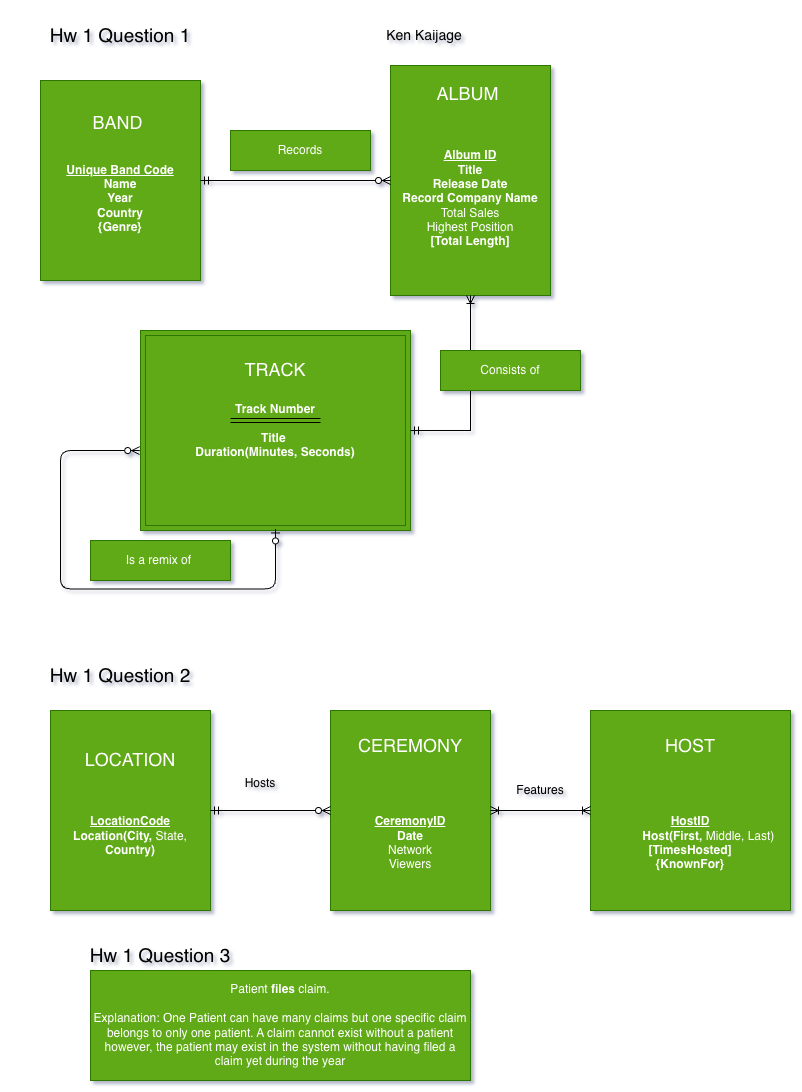

The diagram above was exported from draw.io. Its source (the exported page's mxGraphModel, read from the mxfile embedded in the PNG):
<mxGraphModel dx="754" dy="449" grid="1" gridSize="14" guides="1" tooltips="1" connect="1" arrows="1" fold="1" page="1" pageScale="1" pageWidth="850" pageHeight="1100" background="light-dark(#FFFFFF,#7EA6E0)" math="0" shadow="1">
  <root>
    <mxCell id="0" />
    <mxCell id="1" parent="0" />
    <mxCell id="BkaLqdxsCtom5_1ACXnl-1" parent="1" style="text;html=1;whiteSpace=wrap;strokeColor=none;fillColor=none;align=center;verticalAlign=middle;rounded=0;fontSize=19;" value="Hw 1 Question 1" vertex="1">
      <mxGeometry height="70" width="240" as="geometry" />
    </mxCell>
    <mxCell id="BkaLqdxsCtom5_1ACXnl-3" parent="1" style="whiteSpace=wrap;html=1;align=center;fillColor=#60a917;fontColor=#ffffff;strokeColor=#2D7600;" value="&lt;font style=&quot;font-size: 18px;&quot;&gt;BAND&lt;b&gt;&amp;nbsp;&lt;/b&gt;&lt;/font&gt;&lt;div&gt;&lt;br&gt;&lt;/div&gt;&lt;div&gt;&lt;br&gt;&lt;/div&gt;&lt;div&gt;&lt;div&gt;&lt;u&gt;&lt;b&gt;Unique Band Code&lt;/b&gt;&lt;/u&gt;&lt;/div&gt;&lt;div&gt;&lt;b&gt;Name&lt;/b&gt;&lt;/div&gt;&lt;div&gt;&lt;b&gt;Year&lt;/b&gt;&lt;/div&gt;&lt;div&gt;&lt;b&gt;Country&lt;/b&gt;&lt;/div&gt;&lt;div&gt;&lt;b&gt;{Genre}&lt;/b&gt;&lt;/div&gt;&lt;div&gt;&lt;br&gt;&lt;/div&gt;&lt;/div&gt;" vertex="1">
      <mxGeometry height="200" width="160" x="40" y="80" as="geometry" />
    </mxCell>
    <mxCell id="BkaLqdxsCtom5_1ACXnl-5" parent="1" style="whiteSpace=wrap;html=1;align=center;fillColor=#60a917;fontColor=#ffffff;strokeColor=#2D7600;" value="&lt;font style=&quot;font-size: 18px;&quot;&gt;ALBUM&amp;nbsp;&lt;/font&gt;&lt;div&gt;&lt;span style=&quot;font-size: 18px;&quot;&gt;&lt;br&gt;&lt;/span&gt;&lt;/div&gt;&lt;div&gt;&lt;span style=&quot;font-size: 18px;&quot;&gt;&lt;br&gt;&lt;/span&gt;&lt;div&gt;&lt;b&gt;&lt;u&gt;Album ID&lt;/u&gt;&lt;/b&gt;&lt;/div&gt;&lt;div&gt;&lt;b&gt;Title&lt;/b&gt;&lt;/div&gt;&lt;div&gt;&lt;b&gt;Release Date&lt;/b&gt;&lt;/div&gt;&lt;div&gt;&lt;b&gt;Record Company Name&lt;/b&gt;&lt;/div&gt;&lt;div&gt;Total Sales&lt;/div&gt;&lt;div&gt;Highest Position&lt;/div&gt;&lt;div&gt;&lt;b&gt;[Total Length]&lt;/b&gt;&lt;/div&gt;&lt;div&gt;&lt;br&gt;&lt;/div&gt;&lt;div&gt;&lt;br&gt;&lt;/div&gt;&lt;/div&gt;" vertex="1">
      <mxGeometry height="230" width="160" x="390" y="65" as="geometry" />
    </mxCell>
    <mxCell id="BkaLqdxsCtom5_1ACXnl-6" edge="1" parent="1" source="BkaLqdxsCtom5_1ACXnl-3" style="edgeStyle=entityRelationEdgeStyle;fontSize=12;html=1;endArrow=ERzeroToMany;startArrow=ERmandOne;rounded=0;exitX=1;exitY=0.5;exitDx=0;exitDy=0;entryX=0;entryY=0.5;entryDx=0;entryDy=0;" target="BkaLqdxsCtom5_1ACXnl-5" value="">
      <mxGeometry height="100" relative="1" width="100" as="geometry">
        <mxPoint x="200" y="350" as="sourcePoint" />
        <mxPoint x="370" y="270" as="targetPoint" />
      </mxGeometry>
    </mxCell>
    <mxCell id="BkaLqdxsCtom5_1ACXnl-7" parent="1" style="text;html=1;whiteSpace=wrap;strokeColor=#2D7600;fillColor=#60a917;align=center;verticalAlign=middle;rounded=0;fontColor=#ffffff;" value="Records" vertex="1">
      <mxGeometry height="40" width="140" x="230" y="130" as="geometry" />
    </mxCell>
    <mxCell id="BkaLqdxsCtom5_1ACXnl-8" parent="1" style="shape=ext;margin=3;double=1;whiteSpace=wrap;html=1;align=center;fillColor=#60a917;fontColor=#ffffff;strokeColor=#2D7600;" value="&lt;div&gt;&lt;span style=&quot;font-size: 18px; background-color: transparent; color: light-dark(rgb(255, 255, 255), rgb(18, 18, 18));&quot;&gt;TRACK&lt;/span&gt;&lt;/div&gt;&lt;div&gt;&lt;span style=&quot;font-size: 18px; background-color: transparent; color: light-dark(rgb(255, 255, 255), rgb(18, 18, 18));&quot;&gt;&lt;br&gt;&lt;/span&gt;&lt;/div&gt;&lt;div&gt;&lt;b style=&quot;background-color: transparent; color: light-dark(rgb(255, 255, 255), rgb(18, 18, 18));&quot;&gt;Track Number&lt;/b&gt;&lt;/div&gt;&lt;div&gt;&lt;div&gt;&lt;div&gt;&lt;br&gt;&lt;/div&gt;&lt;div&gt;&lt;b&gt;&amp;nbsp; &amp;nbsp; &amp;nbsp; &amp;nbsp; Title&amp;nbsp; &amp;nbsp; &amp;nbsp; &amp;nbsp; &amp;nbsp;&lt;/b&gt;&lt;/div&gt;&lt;div&gt;&lt;b&gt;Duration(Minutes, Seconds)&lt;/b&gt;&lt;/div&gt;&lt;div&gt;&lt;span style=&quot;background-color: transparent; color: light-dark(rgb(0, 0, 0), rgb(255, 255, 255));&quot;&gt;&lt;br&gt;&lt;/span&gt;&lt;/div&gt;&lt;div&gt;&lt;br&gt;&lt;/div&gt;&lt;div&gt;&lt;br&gt;&lt;/div&gt;&lt;/div&gt;&lt;/div&gt;" vertex="1">
      <mxGeometry height="200" width="270" x="140" y="330" as="geometry" />
    </mxCell>
    <mxCell id="BkaLqdxsCtom5_1ACXnl-9" edge="1" parent="1" style="shape=link;html=1;rounded=0;" value="">
      <mxGeometry relative="1" width="100" as="geometry">
        <mxPoint x="230" y="420" as="sourcePoint" />
        <mxPoint x="320" y="420" as="targetPoint" />
      </mxGeometry>
    </mxCell>
    <mxCell id="BkaLqdxsCtom5_1ACXnl-10" edge="1" parent="1" source="BkaLqdxsCtom5_1ACXnl-8" style="edgeStyle=orthogonalEdgeStyle;fontSize=12;html=1;endArrow=ERoneToMany;startArrow=ERmandOne;rounded=0;exitX=1;exitY=0.5;exitDx=0;exitDy=0;entryX=0.5;entryY=1;entryDx=0;entryDy=0;" target="BkaLqdxsCtom5_1ACXnl-5" value="">
      <mxGeometry height="100" relative="1" width="100" as="geometry">
        <mxPoint x="280" y="320" as="sourcePoint" />
        <mxPoint x="470" y="350" as="targetPoint" />
      </mxGeometry>
    </mxCell>
    <mxCell id="BkaLqdxsCtom5_1ACXnl-12" edge="1" parent="1" style="fontSize=12;html=1;endArrow=ERzeroToMany;startArrow=ERzeroToOne;rounded=1;entryX=-0.003;entryY=0.539;entryDx=0;entryDy=0;entryPerimeter=0;exitX=0.5;exitY=1;exitDx=0;exitDy=0;edgeStyle=orthogonalEdgeStyle;curved=0;" value="">
      <mxGeometry height="100" relative="1" width="100" as="geometry">
        <Array as="points">
          <mxPoint x="275" y="588.42" />
          <mxPoint x="60" y="588.42" />
          <mxPoint x="60" y="450.42" />
        </Array>
        <mxPoint x="275" y="528.42" as="sourcePoint" />
        <mxPoint x="139.18999999999994" y="450.05" as="targetPoint" />
      </mxGeometry>
    </mxCell>
    <mxCell id="BkaLqdxsCtom5_1ACXnl-14" parent="1" style="text;html=1;whiteSpace=wrap;strokeColor=#2D7600;fillColor=#60a917;align=center;verticalAlign=middle;rounded=0;fontColor=#ffffff;" value="Consists of" vertex="1">
      <mxGeometry height="40" width="140" x="440" y="350" as="geometry" />
    </mxCell>
    <mxCell id="BkaLqdxsCtom5_1ACXnl-15" parent="1" style="text;html=1;whiteSpace=wrap;strokeColor=#2D7600;fillColor=#60a917;align=center;verticalAlign=middle;rounded=0;fontColor=#ffffff;" value="Is a remix of&amp;nbsp;" vertex="1">
      <mxGeometry height="40" width="140" x="90" y="540" as="geometry" />
    </mxCell>
    <mxCell id="BkaLqdxsCtom5_1ACXnl-16" parent="1" style="text;html=1;whiteSpace=wrap;strokeColor=none;fillColor=none;align=center;verticalAlign=middle;rounded=0;fontSize=19;labelBackgroundColor=none;" value="Hw 1 Question 2" vertex="1">
      <mxGeometry height="70" width="240" y="640" as="geometry" />
    </mxCell>
    <mxCell id="BkaLqdxsCtom5_1ACXnl-17" parent="1" style="whiteSpace=wrap;html=1;align=center;fillColor=#60a917;fontColor=#ffffff;strokeColor=#2D7600;" value="&lt;span style=&quot;font-size: 18px;&quot;&gt;LOCATION&lt;/span&gt;&lt;br&gt;&lt;div&gt;&lt;br&gt;&lt;/div&gt;&lt;div&gt;&lt;br&gt;&lt;/div&gt;&lt;div&gt;&lt;br&gt;&lt;/div&gt;&lt;div&gt;&lt;div&gt;&lt;b&gt;&lt;u&gt;LocationCode&lt;/u&gt;&lt;/b&gt;&lt;/div&gt;&lt;div&gt;&lt;b&gt;Location(City, &lt;/b&gt;State, &lt;b&gt;Country)&lt;/b&gt;&lt;/div&gt;&lt;div&gt;&lt;br&gt;&lt;/div&gt;&lt;/div&gt;" vertex="1">
      <mxGeometry height="200" width="160" x="50" y="710" as="geometry" />
    </mxCell>
    <mxCell id="BkaLqdxsCtom5_1ACXnl-18" parent="1" style="whiteSpace=wrap;html=1;align=center;fillColor=#60a917;fontColor=#ffffff;strokeColor=#2D7600;" value="&lt;div&gt;&lt;span style=&quot;font-size: 18px;&quot;&gt;CEREMONY&lt;/span&gt;&lt;/div&gt;&lt;div&gt;&lt;span style=&quot;font-size: 18px;&quot;&gt;&lt;br&gt;&lt;/span&gt;&lt;/div&gt;&lt;div&gt;&lt;span style=&quot;font-size: 18px;&quot;&gt;&lt;br&gt;&lt;/span&gt;&lt;/div&gt;&lt;div&gt;&lt;br&gt;&lt;/div&gt;&lt;div&gt;&lt;div&gt;&lt;b&gt;&lt;u&gt;CeremonyID&lt;/u&gt;&lt;/b&gt;&lt;/div&gt;&lt;div&gt;&lt;b&gt;Date&lt;/b&gt;&lt;/div&gt;&lt;div&gt;Network&lt;/div&gt;&lt;div&gt;Viewers&lt;/div&gt;&lt;div&gt;&lt;br&gt;&lt;/div&gt;&lt;/div&gt;" vertex="1">
      <mxGeometry height="200" width="160" x="330" y="710" as="geometry" />
    </mxCell>
    <mxCell id="BkaLqdxsCtom5_1ACXnl-19" parent="1" style="whiteSpace=wrap;html=1;align=center;fillColor=#60a917;fontColor=#ffffff;strokeColor=#2D7600;" value="&lt;div&gt;&lt;span style=&quot;font-size: 18px;&quot;&gt;HOST&lt;/span&gt;&lt;/div&gt;&lt;div&gt;&lt;span style=&quot;font-size: 18px;&quot;&gt;&lt;br&gt;&lt;/span&gt;&lt;/div&gt;&lt;div&gt;&lt;span style=&quot;font-size: 18px;&quot;&gt;&lt;br&gt;&lt;/span&gt;&lt;/div&gt;&lt;div&gt;&lt;br&gt;&lt;/div&gt;&lt;div&gt;&lt;div&gt;&lt;b&gt;&lt;u&gt;HostID&lt;/u&gt;&lt;/b&gt;&lt;/div&gt;&lt;div&gt;&lt;b&gt;&amp;nbsp; &amp;nbsp; &amp;nbsp; &amp;nbsp; &amp;nbsp; &amp;nbsp;Host(First, &lt;/b&gt;Middle, Last)&lt;/div&gt;&lt;div&gt;&lt;b&gt;[TimesHosted]&lt;/b&gt;&lt;/div&gt;&lt;div&gt;&lt;b&gt;{KnownFor}&lt;/b&gt;&lt;/div&gt;&lt;div&gt;&lt;br&gt;&lt;/div&gt;&lt;/div&gt;" vertex="1">
      <mxGeometry height="200" width="200" x="590" y="710" as="geometry" />
    </mxCell>
    <mxCell id="BkaLqdxsCtom5_1ACXnl-20" edge="1" parent="1" source="BkaLqdxsCtom5_1ACXnl-17" style="edgeStyle=entityRelationEdgeStyle;fontSize=12;html=1;endArrow=ERzeroToMany;startArrow=ERmandOne;rounded=0;entryX=0;entryY=0.5;entryDx=0;entryDy=0;exitX=1;exitY=0.5;exitDx=0;exitDy=0;" target="BkaLqdxsCtom5_1ACXnl-18" value="">
      <mxGeometry height="100" relative="1" width="100" as="geometry">
        <mxPoint x="220" y="820" as="sourcePoint" />
        <mxPoint x="325" y="710" as="targetPoint" />
      </mxGeometry>
    </mxCell>
    <mxCell id="BkaLqdxsCtom5_1ACXnl-21" parent="1" style="text;html=1;whiteSpace=wrap;strokeColor=none;fillColor=none;align=center;verticalAlign=middle;rounded=0;" value="Hosts&lt;div&gt;&lt;br&gt;&lt;/div&gt;" vertex="1">
      <mxGeometry height="40" width="140" x="190" y="770" as="geometry" />
    </mxCell>
    <mxCell id="BkaLqdxsCtom5_1ACXnl-22" edge="1" parent="1" source="BkaLqdxsCtom5_1ACXnl-18" style="edgeStyle=entityRelationEdgeStyle;fontSize=12;html=1;endArrow=ERoneToMany;startArrow=ERoneToMany;rounded=0;exitX=1;exitY=0.5;exitDx=0;exitDy=0;entryX=0;entryY=0.5;entryDx=0;entryDy=0;" target="BkaLqdxsCtom5_1ACXnl-19" value="">
      <mxGeometry height="100" relative="1" width="100" as="geometry">
        <mxPoint x="530" y="820" as="sourcePoint" />
        <mxPoint x="590" y="720" as="targetPoint" />
      </mxGeometry>
    </mxCell>
    <mxCell id="BkaLqdxsCtom5_1ACXnl-23" parent="1" style="text;html=1;whiteSpace=wrap;strokeColor=none;fillColor=none;align=center;verticalAlign=middle;rounded=0;" value="&lt;div&gt;Features&lt;/div&gt;" vertex="1">
      <mxGeometry height="40" width="140" x="470" y="770" as="geometry" />
    </mxCell>
    <mxCell id="BkaLqdxsCtom5_1ACXnl-24" parent="1" style="text;html=1;whiteSpace=wrap;strokeColor=none;fillColor=none;align=center;verticalAlign=middle;rounded=0;fontSize=19;" value="Hw 1 Question 3" vertex="1">
      <mxGeometry height="70" width="240" x="40" y="920" as="geometry" />
    </mxCell>
    <mxCell id="BkaLqdxsCtom5_1ACXnl-25" parent="1" style="text;html=1;whiteSpace=wrap;strokeColor=#2D7600;fillColor=#60a917;align=center;verticalAlign=middle;rounded=0;fontColor=#ffffff;labelBackgroundColor=light-dark(default, #454545);" value="&lt;div&gt;Patient &lt;b&gt;files&lt;/b&gt; claim.&lt;br&gt;&lt;br&gt;Explanation: One Patient can have many claims but one specific claim belongs to only one patient. A claim cannot exist without a patient however, the patient may exist in the system without having filed a claim yet during the year&lt;/div&gt;" vertex="1">
      <mxGeometry height="110" width="380" x="90" y="970" as="geometry" />
    </mxCell>
    <mxCell id="q1RMlus8C_nuILwjvZ8_-1" parent="1" style="text;html=1;whiteSpace=wrap;strokeColor=none;fillColor=none;align=center;verticalAlign=middle;rounded=0;" value="&lt;font style=&quot;font-size: 14px;&quot;&gt;Ken Kaijage&lt;/font&gt;" vertex="1">
      <mxGeometry height="30" width="188" x="330" y="20" as="geometry" />
    </mxCell>
  </root>
</mxGraphModel>